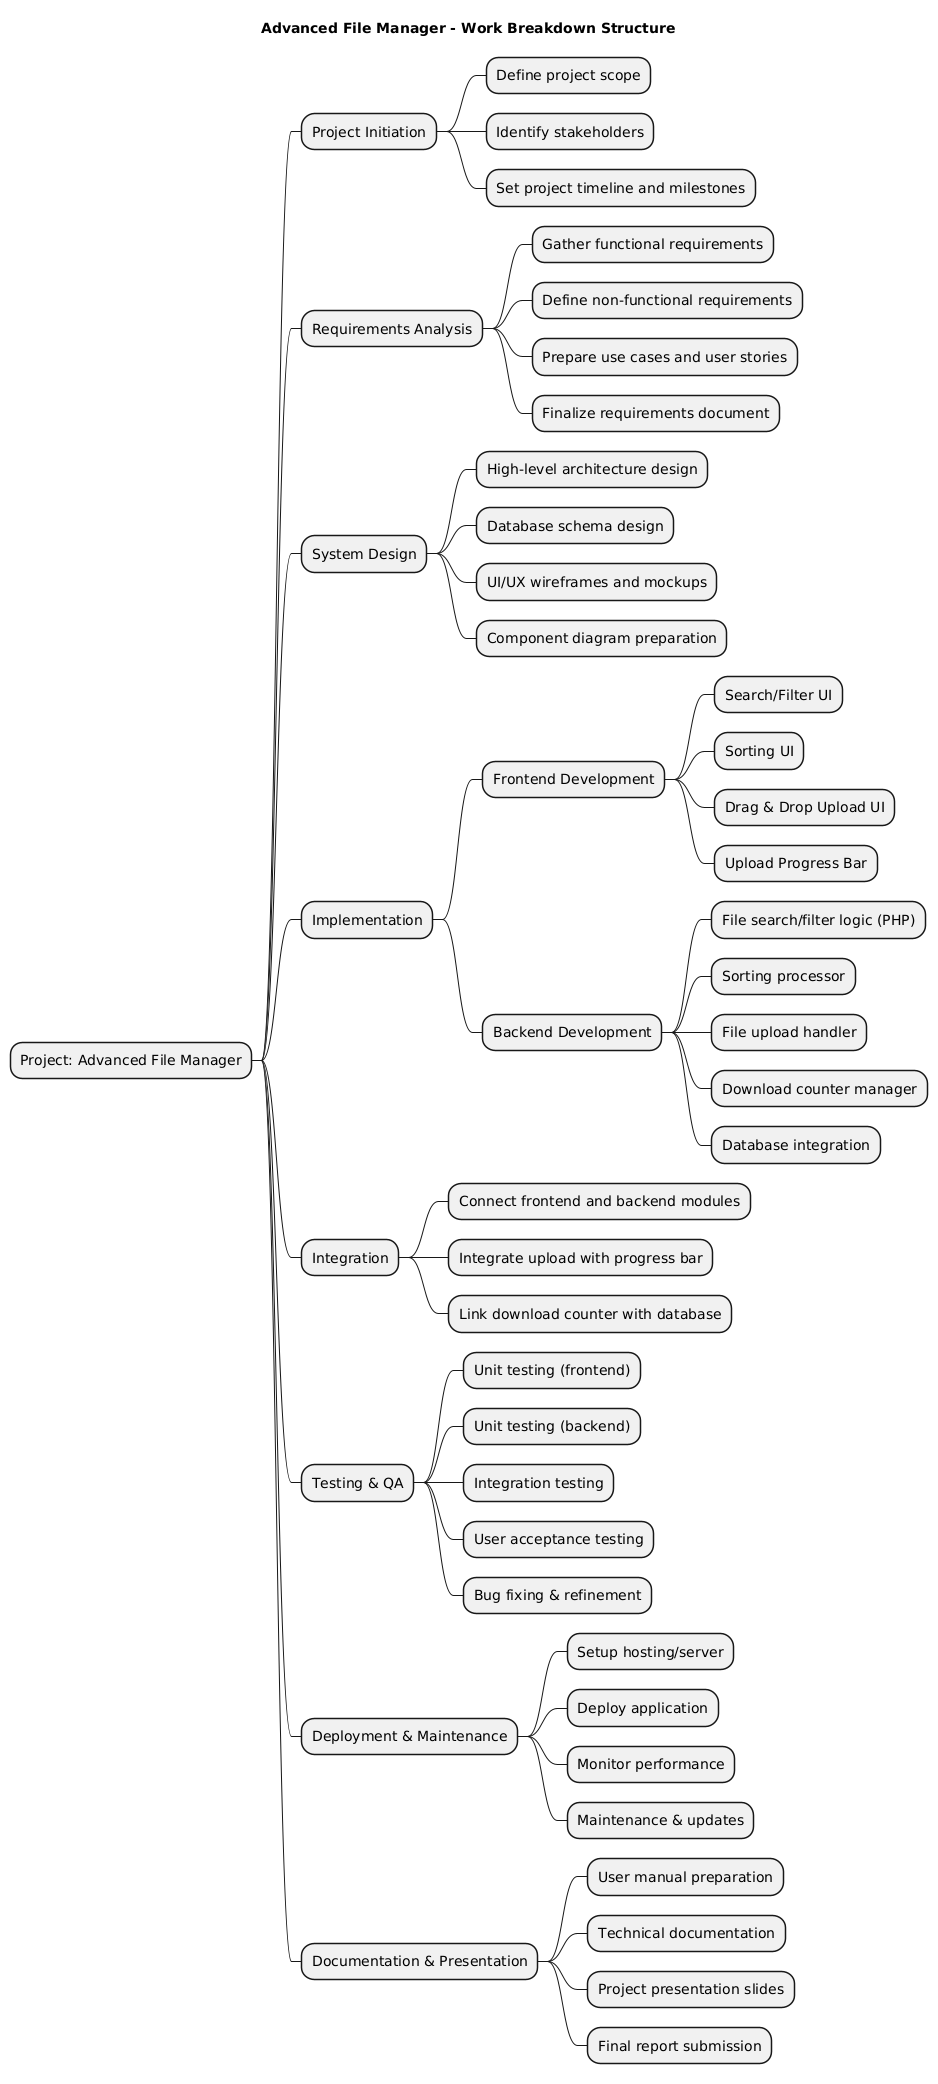

The diagram above was rendered by PlantUML. Its source (embedded in the PNG):
@startmindmap
title Advanced File Manager - Work Breakdown Structure

* Project: Advanced File Manager
** Project Initiation
*** Define project scope
*** Identify stakeholders
*** Set project timeline and milestones

** Requirements Analysis
*** Gather functional requirements
*** Define non-functional requirements
*** Prepare use cases and user stories
*** Finalize requirements document

** System Design
*** High-level architecture design
*** Database schema design
*** UI/UX wireframes and mockups
*** Component diagram preparation

** Implementation
*** Frontend Development
**** Search/Filter UI
**** Sorting UI
**** Drag & Drop Upload UI
**** Upload Progress Bar
*** Backend Development
**** File search/filter logic (PHP)
**** Sorting processor
**** File upload handler
**** Download counter manager
**** Database integration

** Integration
*** Connect frontend and backend modules
*** Integrate upload with progress bar
*** Link download counter with database

** Testing & QA
*** Unit testing (frontend)
*** Unit testing (backend)
*** Integration testing
*** User acceptance testing
*** Bug fixing & refinement

** Deployment & Maintenance
*** Setup hosting/server
*** Deploy application
*** Monitor performance
*** Maintenance & updates

** Documentation & Presentation
*** User manual preparation
*** Technical documentation
*** Project presentation slides
*** Final report submission

@endmindmap